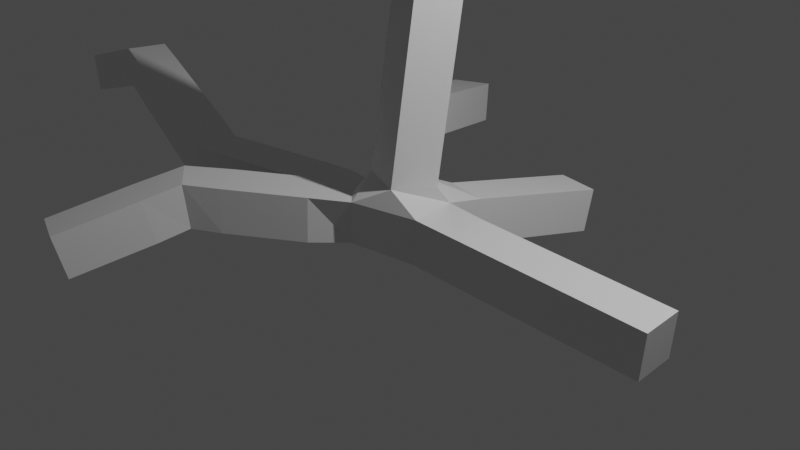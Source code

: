 # Source: stump3.blend  (saved by Blender 2.92.15; exported with 4.5.12 LTS)
import bpy
from mathutils import Matrix  # noqa: F401  (used for matrix-valued properties, if any)

bpy.ops.wm.read_factory_settings(use_empty=True)
scene = bpy.context.scene
scene.name = 'Scene'

# ---- collections
col_collection = bpy.data.collections.new('Collection'); scene.collection.children.link(col_collection)

# ---- materials (node trees are filled in below, after node groups)
mat_material = bpy.data.materials.new('Material')
mat_material.alpha_threshold = 0.0
mat_material.use_transparent_shadow = False
mat_material.line_color = (0.0, 0.0, 0.0, 1.0)

# ---- material node trees
mat_material.use_nodes = True; mat_material.node_tree.nodes.clear()
_N = mat_material.node_tree.nodes; _L = mat_material.node_tree.links
n0 = _N.new('ShaderNodeOutputMaterial'); n0.name = 'Material Output'; n0.location = (300, 300)
n1 = _N.new('ShaderNodeBsdfPrincipled'); n1.name = 'Principled BSDF'; n1.location = (10, 300)
n1.distribution = 'GGX'
n1.subsurface_method = 'BURLEY'
n1.inputs[2].default_value = 0.4
n1.inputs[3].default_value = 1.45
n1.inputs[27].default_value = (0.0, 0.0, 0.0, 1.0)
n1.inputs[28].default_value = 1.0
_L.new(n1.outputs[0], n0.inputs[0])
n0.is_active_output = True

# ---- world
world_world = bpy.data.worlds.new('World'); scene.world = world_world
world_world.use_nodes = True; world_world.node_tree.nodes.clear()
_N = world_world.node_tree.nodes; _L = world_world.node_tree.links
n0 = _N.new('ShaderNodeOutputWorld'); n0.name = 'World Output'; n0.location = (300, 300)
n1 = _N.new('ShaderNodeBackground'); n1.name = 'Background'; n1.location = (10, 300)
n1.inputs[0].default_value = (0.05088, 0.05088, 0.05088, 1.0)
_L.new(n1.outputs[0], n0.inputs[0])
n0.is_active_output = True
world_world.color = (0.05088, 0.05088, 0.05088)
world_world.use_sun_shadow = False
world_world.sun_shadow_jitter_overblur = 0.0

# ---- cameras
cam_camera = bpy.data.cameras.new('Camera')
cam_camera.clip_end = 100.0
cam_camera.ortho_scale = 7.314

# ---- lights
light_light = bpy.data.lights.new('Light', 'POINT')
light_light.transmission_factor = 0.0
light_light.energy = 1000.0
light_light.shadow_soft_size = 0.1
light_light.shadow_maximum_resolution = 0.006
light_light.use_absolute_resolution = True

# ---- meshes
me_cube = bpy.data.meshes.new('Cube')
me_cube.from_pydata([(0.0, 0.0, 0.0), (-2.601, -0.4086, -0.05677), (-1.766, -1.355, 0.07847), (3.022, 0.2025, -0.2054), (0.3329, 2.433, -0.4937), (0.5229, 0.1451, 8.266), (0.2584, 0.4047, 5.639), (0.1105, 0.3037, 2.576), (-1.928, 2.005, 0.0394), (-5.5, 0.5171, 0.1918), (-6.987, 0.7893, -0.3125), (-2.232, -2.643, -0.245), (-2.518, 3.722, -0.3231)], [(8, 12), (2, 11), (9, 10), (1, 9), (0, 8), (0, 1), (0, 2), (0, 3), (4, 0), (6, 5), (7, 6), (0, 7)], [])
_uv = me_cube.uv_layers.new(name='UVMap')
_uv.uv.foreach_set('vector', [])
me_cube.materials.append(mat_material)
me_cube.use_remesh_preserve_volume = False
me_cube.use_remesh_preserve_attributes = False
me_cube.use_mirror_vertex_groups = False
me_cube.update()

# ---- objects
ob_cube = bpy.data.objects.new('Cube', me_cube)
ob_light = bpy.data.objects.new('Light', light_light)
ob_camera = bpy.data.objects.new('Camera', cam_camera)

# ---- transforms, parenting, visibility, modifiers, constraints
ob_cube.location = (0.0, 0.0, 0.0)
ob_cube.lock_rotations_4d = False
ob_cube.empty_display_type = 'ARROWS'
ob_cube.lineart.crease_threshold = 0.0
_m = ob_cube.modifiers.new('Skin', 'SKIN')
ob_light.location = (4.076, 1.005, 5.904)
ob_light.rotation_euler = (0.6503, 0.05522, 1.866)
ob_light.lock_rotations_4d = False
ob_light.empty_display_type = 'ARROWS'
ob_light.color = (0.0, 0.0, 0.0, 0.0)
ob_light.lineart.crease_threshold = 0.0
ob_camera.location = (7.359, -6.926, 4.958)
ob_camera.rotation_euler = (1.109, 0.0, 0.8149)
ob_camera.lock_rotations_4d = False
ob_camera.empty_display_type = 'ARROWS'
ob_camera.color = (0.0, 0.0, 0.0, 0.0)
ob_camera.display_type = 'WIRE'
ob_camera.lineart.crease_threshold = 0.0

# ---- collection membership
col_collection.objects.link(ob_cube)
col_collection.objects.link(ob_light)
col_collection.objects.link(ob_camera)

# ---- scene / render settings (as saved in the file)
scene.camera = ob_camera
scene.frame_start = 1; scene.frame_end = 250; scene.frame_set(1)
scene.render.engine = 'BLENDER_EEVEE_NEXT'
scene.cycles.use_denoising = False
scene.cycles.samples = 128
scene.cycles.sampling_pattern = 'TABULATED_SOBOL'
scene.cycles.use_adaptive_sampling = False
scene.cycles.use_light_tree = False
scene.view_settings.view_transform = 'Filmic'
bpy.context.view_layer.update()
